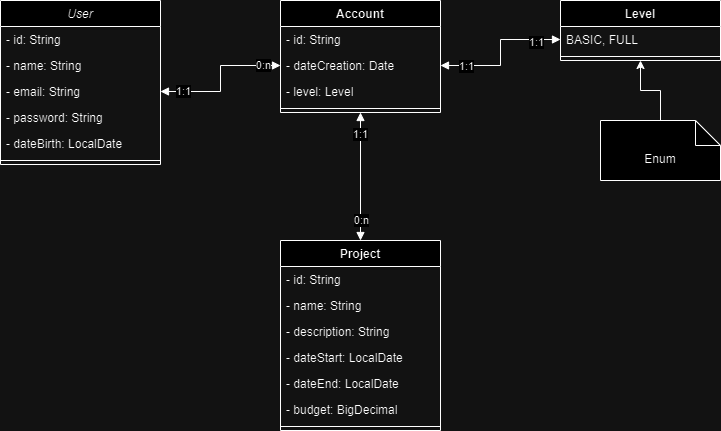

The diagram above was exported from draw.io. Its source (the exported page's mxGraphModel, read from the mxfile embedded in the PNG):
<mxGraphModel dx="369" dy="744" grid="1" gridSize="10" guides="1" tooltips="1" connect="1" arrows="1" fold="1" page="1" pageScale="1" pageWidth="827" pageHeight="1169" math="0" shadow="0">
  <root>
    <mxCell id="WIyWlLk6GJQsqaUBKTNV-0" />
    <mxCell id="WIyWlLk6GJQsqaUBKTNV-1" parent="WIyWlLk6GJQsqaUBKTNV-0" />
    <mxCell id="zkfFHV4jXpPFQw0GAbJ--0" value="User" style="swimlane;fontStyle=2;align=center;verticalAlign=top;childLayout=stackLayout;horizontal=1;startSize=26;horizontalStack=0;resizeParent=1;resizeLast=0;collapsible=1;marginBottom=0;rounded=0;shadow=0;strokeWidth=1;strokeColor=default;" parent="WIyWlLk6GJQsqaUBKTNV-1" vertex="1">
      <mxGeometry x="80" y="80" width="160" height="164" as="geometry">
        <mxRectangle x="230" y="140" width="160" height="26" as="alternateBounds" />
      </mxGeometry>
    </mxCell>
    <mxCell id="zkfFHV4jXpPFQw0GAbJ--1" value="- id: String" style="text;align=left;verticalAlign=top;spacingLeft=4;spacingRight=4;overflow=hidden;rotatable=0;points=[[0,0.5],[1,0.5]];portConstraint=eastwest;" parent="zkfFHV4jXpPFQw0GAbJ--0" vertex="1">
      <mxGeometry y="26" width="160" height="26" as="geometry" />
    </mxCell>
    <mxCell id="zkfFHV4jXpPFQw0GAbJ--2" value="- name: String" style="text;align=left;verticalAlign=top;spacingLeft=4;spacingRight=4;overflow=hidden;rotatable=0;points=[[0,0.5],[1,0.5]];portConstraint=eastwest;rounded=0;shadow=0;html=0;" parent="zkfFHV4jXpPFQw0GAbJ--0" vertex="1">
      <mxGeometry y="52" width="160" height="26" as="geometry" />
    </mxCell>
    <mxCell id="zkfFHV4jXpPFQw0GAbJ--3" value="- email: String" style="text;align=left;verticalAlign=top;spacingLeft=4;spacingRight=4;overflow=hidden;rotatable=0;points=[[0,0.5],[1,0.5]];portConstraint=eastwest;rounded=0;shadow=0;html=0;" parent="zkfFHV4jXpPFQw0GAbJ--0" vertex="1">
      <mxGeometry y="78" width="160" height="26" as="geometry" />
    </mxCell>
    <mxCell id="7hxAfNp8t4NwCP6ugnOB-0" value="- password: String" style="text;strokeColor=none;fillColor=none;align=left;verticalAlign=top;spacingLeft=4;spacingRight=4;overflow=hidden;rotatable=0;points=[[0,0.5],[1,0.5]];portConstraint=eastwest;whiteSpace=wrap;html=1;" vertex="1" parent="zkfFHV4jXpPFQw0GAbJ--0">
      <mxGeometry y="104" width="160" height="26" as="geometry" />
    </mxCell>
    <mxCell id="7hxAfNp8t4NwCP6ugnOB-1" value="- dateBirth: LocalDate&amp;nbsp;" style="text;strokeColor=none;fillColor=none;align=left;verticalAlign=top;spacingLeft=4;spacingRight=4;overflow=hidden;rotatable=0;points=[[0,0.5],[1,0.5]];portConstraint=eastwest;whiteSpace=wrap;html=1;" vertex="1" parent="zkfFHV4jXpPFQw0GAbJ--0">
      <mxGeometry y="130" width="160" height="26" as="geometry" />
    </mxCell>
    <mxCell id="zkfFHV4jXpPFQw0GAbJ--4" value="" style="line;html=1;strokeWidth=1;align=left;verticalAlign=middle;spacingTop=-1;spacingLeft=3;spacingRight=3;rotatable=0;labelPosition=right;points=[];portConstraint=eastwest;" parent="zkfFHV4jXpPFQw0GAbJ--0" vertex="1">
      <mxGeometry y="156" width="160" height="8" as="geometry" />
    </mxCell>
    <mxCell id="7hxAfNp8t4NwCP6ugnOB-2" value="Account" style="swimlane;fontStyle=1;align=center;verticalAlign=top;childLayout=stackLayout;horizontal=1;startSize=26;horizontalStack=0;resizeParent=1;resizeParentMax=0;resizeLast=0;collapsible=1;marginBottom=0;whiteSpace=wrap;html=1;" vertex="1" parent="WIyWlLk6GJQsqaUBKTNV-1">
      <mxGeometry x="360" y="80" width="160" height="112" as="geometry" />
    </mxCell>
    <mxCell id="7hxAfNp8t4NwCP6ugnOB-3" value="- id: String&lt;br&gt;" style="text;strokeColor=none;fillColor=none;align=left;verticalAlign=top;spacingLeft=4;spacingRight=4;overflow=hidden;rotatable=0;points=[[0,0.5],[1,0.5]];portConstraint=eastwest;whiteSpace=wrap;html=1;" vertex="1" parent="7hxAfNp8t4NwCP6ugnOB-2">
      <mxGeometry y="26" width="160" height="26" as="geometry" />
    </mxCell>
    <mxCell id="7hxAfNp8t4NwCP6ugnOB-6" value="- dateCreation: Date" style="text;strokeColor=none;fillColor=none;align=left;verticalAlign=top;spacingLeft=4;spacingRight=4;overflow=hidden;rotatable=0;points=[[0,0.5],[1,0.5]];portConstraint=eastwest;whiteSpace=wrap;html=1;" vertex="1" parent="7hxAfNp8t4NwCP6ugnOB-2">
      <mxGeometry y="52" width="160" height="26" as="geometry" />
    </mxCell>
    <mxCell id="7hxAfNp8t4NwCP6ugnOB-7" value="- level: Level" style="text;strokeColor=none;fillColor=none;align=left;verticalAlign=top;spacingLeft=4;spacingRight=4;overflow=hidden;rotatable=0;points=[[0,0.5],[1,0.5]];portConstraint=eastwest;whiteSpace=wrap;html=1;" vertex="1" parent="7hxAfNp8t4NwCP6ugnOB-2">
      <mxGeometry y="78" width="160" height="26" as="geometry" />
    </mxCell>
    <mxCell id="7hxAfNp8t4NwCP6ugnOB-4" value="" style="line;strokeWidth=1;fillColor=none;align=left;verticalAlign=middle;spacingTop=-1;spacingLeft=3;spacingRight=3;rotatable=0;labelPosition=right;points=[];portConstraint=eastwest;strokeColor=inherit;" vertex="1" parent="7hxAfNp8t4NwCP6ugnOB-2">
      <mxGeometry y="104" width="160" height="8" as="geometry" />
    </mxCell>
    <mxCell id="7hxAfNp8t4NwCP6ugnOB-8" value="Level" style="swimlane;fontStyle=1;align=center;verticalAlign=top;childLayout=stackLayout;horizontal=1;startSize=26;horizontalStack=0;resizeParent=1;resizeParentMax=0;resizeLast=0;collapsible=1;marginBottom=0;whiteSpace=wrap;html=1;" vertex="1" parent="WIyWlLk6GJQsqaUBKTNV-1">
      <mxGeometry x="640" y="80" width="160" height="60" as="geometry" />
    </mxCell>
    <mxCell id="7hxAfNp8t4NwCP6ugnOB-9" value="BASIC, FULL" style="text;strokeColor=none;fillColor=none;align=left;verticalAlign=top;spacingLeft=4;spacingRight=4;overflow=hidden;rotatable=0;points=[[0,0.5],[1,0.5]];portConstraint=eastwest;whiteSpace=wrap;html=1;" vertex="1" parent="7hxAfNp8t4NwCP6ugnOB-8">
      <mxGeometry y="26" width="160" height="26" as="geometry" />
    </mxCell>
    <mxCell id="7hxAfNp8t4NwCP6ugnOB-10" value="" style="line;strokeWidth=1;fillColor=none;align=left;verticalAlign=middle;spacingTop=-1;spacingLeft=3;spacingRight=3;rotatable=0;labelPosition=right;points=[];portConstraint=eastwest;strokeColor=inherit;" vertex="1" parent="7hxAfNp8t4NwCP6ugnOB-8">
      <mxGeometry y="52" width="160" height="8" as="geometry" />
    </mxCell>
    <mxCell id="7hxAfNp8t4NwCP6ugnOB-14" style="edgeStyle=orthogonalEdgeStyle;rounded=0;orthogonalLoop=1;jettySize=auto;html=1;entryX=0.5;entryY=1;entryDx=0;entryDy=0;" edge="1" parent="WIyWlLk6GJQsqaUBKTNV-1" source="7hxAfNp8t4NwCP6ugnOB-13" target="7hxAfNp8t4NwCP6ugnOB-8">
      <mxGeometry relative="1" as="geometry" />
    </mxCell>
    <mxCell id="7hxAfNp8t4NwCP6ugnOB-13" value="Enum" style="shape=note2;boundedLbl=1;whiteSpace=wrap;html=1;size=25;verticalAlign=top;align=center;" vertex="1" parent="WIyWlLk6GJQsqaUBKTNV-1">
      <mxGeometry x="680" y="200" width="120" height="60" as="geometry" />
    </mxCell>
    <mxCell id="7hxAfNp8t4NwCP6ugnOB-15" value="" style="endArrow=block;startArrow=block;endFill=1;startFill=1;html=1;rounded=0;exitX=1;exitY=0.5;exitDx=0;exitDy=0;entryX=0;entryY=0.5;entryDx=0;entryDy=0;edgeStyle=orthogonalEdgeStyle;" edge="1" parent="WIyWlLk6GJQsqaUBKTNV-1" source="7hxAfNp8t4NwCP6ugnOB-6" target="7hxAfNp8t4NwCP6ugnOB-9">
      <mxGeometry width="160" relative="1" as="geometry">
        <mxPoint x="400" y="380" as="sourcePoint" />
        <mxPoint x="560" y="380" as="targetPoint" />
      </mxGeometry>
    </mxCell>
    <mxCell id="7hxAfNp8t4NwCP6ugnOB-34" value="1:1" style="edgeLabel;html=1;align=center;verticalAlign=middle;resizable=0;points=[];" vertex="1" connectable="0" parent="7hxAfNp8t4NwCP6ugnOB-15">
      <mxGeometry x="-0.6575" relative="1" as="geometry">
        <mxPoint as="offset" />
      </mxGeometry>
    </mxCell>
    <mxCell id="7hxAfNp8t4NwCP6ugnOB-35" value="1:1" style="edgeLabel;html=1;align=center;verticalAlign=middle;resizable=0;points=[];" vertex="1" connectable="0" parent="7hxAfNp8t4NwCP6ugnOB-15">
      <mxGeometry x="0.6575" y="-2" relative="1" as="geometry">
        <mxPoint as="offset" />
      </mxGeometry>
    </mxCell>
    <mxCell id="7hxAfNp8t4NwCP6ugnOB-18" value="" style="endArrow=block;startArrow=block;endFill=1;startFill=1;html=1;rounded=0;exitX=1;exitY=0.5;exitDx=0;exitDy=0;entryX=0;entryY=0.5;entryDx=0;entryDy=0;edgeStyle=orthogonalEdgeStyle;" edge="1" parent="WIyWlLk6GJQsqaUBKTNV-1" source="zkfFHV4jXpPFQw0GAbJ--3" target="7hxAfNp8t4NwCP6ugnOB-6">
      <mxGeometry width="160" relative="1" as="geometry">
        <mxPoint x="190" y="380" as="sourcePoint" />
        <mxPoint x="350" y="380" as="targetPoint" />
      </mxGeometry>
    </mxCell>
    <mxCell id="7hxAfNp8t4NwCP6ugnOB-30" value="1:1" style="edgeLabel;html=1;align=center;verticalAlign=middle;resizable=0;points=[];" vertex="1" connectable="0" parent="7hxAfNp8t4NwCP6ugnOB-18">
      <mxGeometry x="-0.6986" y="1" relative="1" as="geometry">
        <mxPoint as="offset" />
      </mxGeometry>
    </mxCell>
    <mxCell id="7hxAfNp8t4NwCP6ugnOB-31" value="0:n" style="edgeLabel;html=1;align=center;verticalAlign=middle;resizable=0;points=[];" vertex="1" connectable="0" parent="7hxAfNp8t4NwCP6ugnOB-18">
      <mxGeometry x="0.7534" y="1" relative="1" as="geometry">
        <mxPoint as="offset" />
      </mxGeometry>
    </mxCell>
    <mxCell id="7hxAfNp8t4NwCP6ugnOB-19" value="Project" style="swimlane;fontStyle=1;align=center;verticalAlign=top;childLayout=stackLayout;horizontal=1;startSize=26;horizontalStack=0;resizeParent=1;resizeParentMax=0;resizeLast=0;collapsible=1;marginBottom=0;whiteSpace=wrap;html=1;" vertex="1" parent="WIyWlLk6GJQsqaUBKTNV-1">
      <mxGeometry x="360" y="320" width="160" height="190" as="geometry" />
    </mxCell>
    <mxCell id="7hxAfNp8t4NwCP6ugnOB-20" value="- id: String&amp;nbsp;" style="text;strokeColor=none;fillColor=none;align=left;verticalAlign=top;spacingLeft=4;spacingRight=4;overflow=hidden;rotatable=0;points=[[0,0.5],[1,0.5]];portConstraint=eastwest;whiteSpace=wrap;html=1;" vertex="1" parent="7hxAfNp8t4NwCP6ugnOB-19">
      <mxGeometry y="26" width="160" height="26" as="geometry" />
    </mxCell>
    <mxCell id="7hxAfNp8t4NwCP6ugnOB-25" value="- name: String" style="text;strokeColor=none;fillColor=none;align=left;verticalAlign=top;spacingLeft=4;spacingRight=4;overflow=hidden;rotatable=0;points=[[0,0.5],[1,0.5]];portConstraint=eastwest;whiteSpace=wrap;html=1;" vertex="1" parent="7hxAfNp8t4NwCP6ugnOB-19">
      <mxGeometry y="52" width="160" height="26" as="geometry" />
    </mxCell>
    <mxCell id="7hxAfNp8t4NwCP6ugnOB-26" value="- description: String" style="text;strokeColor=none;fillColor=none;align=left;verticalAlign=top;spacingLeft=4;spacingRight=4;overflow=hidden;rotatable=0;points=[[0,0.5],[1,0.5]];portConstraint=eastwest;whiteSpace=wrap;html=1;" vertex="1" parent="7hxAfNp8t4NwCP6ugnOB-19">
      <mxGeometry y="78" width="160" height="26" as="geometry" />
    </mxCell>
    <mxCell id="7hxAfNp8t4NwCP6ugnOB-27" value="- dateStart: LocalDate" style="text;strokeColor=none;fillColor=none;align=left;verticalAlign=top;spacingLeft=4;spacingRight=4;overflow=hidden;rotatable=0;points=[[0,0.5],[1,0.5]];portConstraint=eastwest;whiteSpace=wrap;html=1;" vertex="1" parent="7hxAfNp8t4NwCP6ugnOB-19">
      <mxGeometry y="104" width="160" height="26" as="geometry" />
    </mxCell>
    <mxCell id="7hxAfNp8t4NwCP6ugnOB-28" value="- dateEnd: LocalDate" style="text;strokeColor=none;fillColor=none;align=left;verticalAlign=top;spacingLeft=4;spacingRight=4;overflow=hidden;rotatable=0;points=[[0,0.5],[1,0.5]];portConstraint=eastwest;whiteSpace=wrap;html=1;" vertex="1" parent="7hxAfNp8t4NwCP6ugnOB-19">
      <mxGeometry y="130" width="160" height="26" as="geometry" />
    </mxCell>
    <mxCell id="7hxAfNp8t4NwCP6ugnOB-29" value="- budget: BigDecimal" style="text;strokeColor=none;fillColor=none;align=left;verticalAlign=top;spacingLeft=4;spacingRight=4;overflow=hidden;rotatable=0;points=[[0,0.5],[1,0.5]];portConstraint=eastwest;whiteSpace=wrap;html=1;" vertex="1" parent="7hxAfNp8t4NwCP6ugnOB-19">
      <mxGeometry y="156" width="160" height="26" as="geometry" />
    </mxCell>
    <mxCell id="7hxAfNp8t4NwCP6ugnOB-21" value="" style="line;strokeWidth=1;fillColor=none;align=left;verticalAlign=middle;spacingTop=-1;spacingLeft=3;spacingRight=3;rotatable=0;labelPosition=right;points=[];portConstraint=eastwest;strokeColor=inherit;" vertex="1" parent="7hxAfNp8t4NwCP6ugnOB-19">
      <mxGeometry y="182" width="160" height="8" as="geometry" />
    </mxCell>
    <mxCell id="7hxAfNp8t4NwCP6ugnOB-24" value="" style="endArrow=block;startArrow=block;endFill=1;startFill=1;html=1;rounded=0;exitX=0.5;exitY=1;exitDx=0;exitDy=0;entryX=0.5;entryY=0;entryDx=0;entryDy=0;" edge="1" parent="WIyWlLk6GJQsqaUBKTNV-1" source="7hxAfNp8t4NwCP6ugnOB-2" target="7hxAfNp8t4NwCP6ugnOB-19">
      <mxGeometry width="160" relative="1" as="geometry">
        <mxPoint x="330" y="380" as="sourcePoint" />
        <mxPoint x="490" y="380" as="targetPoint" />
      </mxGeometry>
    </mxCell>
    <mxCell id="7hxAfNp8t4NwCP6ugnOB-32" value="1:1" style="edgeLabel;html=1;align=center;verticalAlign=middle;resizable=0;points=[];" vertex="1" connectable="0" parent="7hxAfNp8t4NwCP6ugnOB-24">
      <mxGeometry x="-0.6719" y="-1" relative="1" as="geometry">
        <mxPoint as="offset" />
      </mxGeometry>
    </mxCell>
    <mxCell id="7hxAfNp8t4NwCP6ugnOB-33" value="0:n" style="edgeLabel;html=1;align=center;verticalAlign=middle;resizable=0;points=[];" vertex="1" connectable="0" parent="7hxAfNp8t4NwCP6ugnOB-24">
      <mxGeometry x="0.6719" relative="1" as="geometry">
        <mxPoint as="offset" />
      </mxGeometry>
    </mxCell>
  </root>
</mxGraphModel>